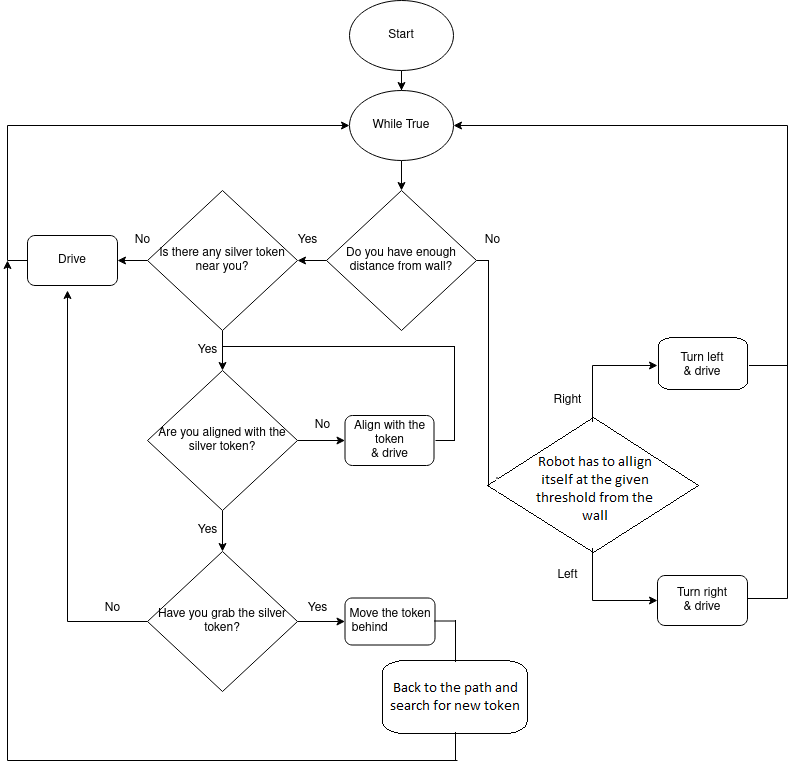

The diagram above was exported from draw.io. Its source (the exported page's mxGraphModel, read from the mxfile embedded in the PNG):
<mxGraphModel dx="800" dy="437" grid="1" gridSize="10" guides="1" tooltips="1" connect="1" arrows="1" fold="1" page="1" pageScale="1" pageWidth="827" pageHeight="1169" math="0" shadow="0">
  <root>
    <mxCell id="WIyWlLk6GJQsqaUBKTNV-0" />
    <mxCell id="WIyWlLk6GJQsqaUBKTNV-1" parent="WIyWlLk6GJQsqaUBKTNV-0" />
    <mxCell id="BmNRXbTOx263LD_MK1Gs-58" style="edgeStyle=orthogonalEdgeStyle;rounded=0;orthogonalLoop=1;jettySize=auto;html=1;entryX=0.5;entryY=0;entryDx=0;entryDy=0;" parent="WIyWlLk6GJQsqaUBKTNV-1" source="BmNRXbTOx263LD_MK1Gs-2" target="BmNRXbTOx263LD_MK1Gs-3" edge="1">
      <mxGeometry relative="1" as="geometry" />
    </mxCell>
    <mxCell id="BmNRXbTOx263LD_MK1Gs-2" value="Start" style="ellipse;whiteSpace=wrap;html=1;" parent="WIyWlLk6GJQsqaUBKTNV-1" vertex="1">
      <mxGeometry x="362" y="10" width="104" height="70" as="geometry" />
    </mxCell>
    <mxCell id="BmNRXbTOx263LD_MK1Gs-59" value="" style="edgeStyle=orthogonalEdgeStyle;rounded=0;orthogonalLoop=1;jettySize=auto;html=1;" parent="WIyWlLk6GJQsqaUBKTNV-1" source="BmNRXbTOx263LD_MK1Gs-3" target="BmNRXbTOx263LD_MK1Gs-7" edge="1">
      <mxGeometry relative="1" as="geometry" />
    </mxCell>
    <mxCell id="BmNRXbTOx263LD_MK1Gs-3" value="While True" style="ellipse;whiteSpace=wrap;html=1;" parent="WIyWlLk6GJQsqaUBKTNV-1" vertex="1">
      <mxGeometry x="362" y="100" width="104" height="70" as="geometry" />
    </mxCell>
    <mxCell id="BmNRXbTOx263LD_MK1Gs-23" value="" style="edgeStyle=orthogonalEdgeStyle;rounded=0;orthogonalLoop=1;jettySize=auto;html=1;" parent="WIyWlLk6GJQsqaUBKTNV-1" source="BmNRXbTOx263LD_MK1Gs-7" target="BmNRXbTOx263LD_MK1Gs-8" edge="1">
      <mxGeometry relative="1" as="geometry" />
    </mxCell>
    <mxCell id="BmNRXbTOx263LD_MK1Gs-38" style="edgeStyle=orthogonalEdgeStyle;rounded=0;orthogonalLoop=1;jettySize=auto;html=1;entryX=0;entryY=0.5;entryDx=0;entryDy=0;" parent="WIyWlLk6GJQsqaUBKTNV-1" source="BmNRXbTOx263LD_MK1Gs-7" target="BmNRXbTOx263LD_MK1Gs-11" edge="1">
      <mxGeometry relative="1" as="geometry" />
    </mxCell>
    <mxCell id="BmNRXbTOx263LD_MK1Gs-7" value="Do you have enough distance from wall?" style="rhombus;whiteSpace=wrap;html=1;" parent="WIyWlLk6GJQsqaUBKTNV-1" vertex="1">
      <mxGeometry x="339" y="200" width="150" height="140" as="geometry" />
    </mxCell>
    <mxCell id="BmNRXbTOx263LD_MK1Gs-21" value="" style="edgeStyle=orthogonalEdgeStyle;rounded=0;orthogonalLoop=1;jettySize=auto;html=1;" parent="WIyWlLk6GJQsqaUBKTNV-1" source="BmNRXbTOx263LD_MK1Gs-8" target="BmNRXbTOx263LD_MK1Gs-9" edge="1">
      <mxGeometry relative="1" as="geometry" />
    </mxCell>
    <mxCell id="BmNRXbTOx263LD_MK1Gs-53" style="edgeStyle=orthogonalEdgeStyle;rounded=0;orthogonalLoop=1;jettySize=auto;html=1;exitX=0;exitY=0.5;exitDx=0;exitDy=0;entryX=1;entryY=0.5;entryDx=0;entryDy=0;" parent="WIyWlLk6GJQsqaUBKTNV-1" source="BmNRXbTOx263LD_MK1Gs-8" target="BmNRXbTOx263LD_MK1Gs-16" edge="1">
      <mxGeometry relative="1" as="geometry" />
    </mxCell>
    <mxCell id="BmNRXbTOx263LD_MK1Gs-8" value="Is there any silver token near you?" style="rhombus;whiteSpace=wrap;html=1;" parent="WIyWlLk6GJQsqaUBKTNV-1" vertex="1">
      <mxGeometry x="160" y="200" width="150" height="140" as="geometry" />
    </mxCell>
    <mxCell id="BmNRXbTOx263LD_MK1Gs-24" value="" style="edgeStyle=orthogonalEdgeStyle;rounded=0;orthogonalLoop=1;jettySize=auto;html=1;" parent="WIyWlLk6GJQsqaUBKTNV-1" source="BmNRXbTOx263LD_MK1Gs-9" target="BmNRXbTOx263LD_MK1Gs-10" edge="1">
      <mxGeometry relative="1" as="geometry" />
    </mxCell>
    <mxCell id="BmNRXbTOx263LD_MK1Gs-25" value="" style="edgeStyle=orthogonalEdgeStyle;rounded=0;orthogonalLoop=1;jettySize=auto;html=1;" parent="WIyWlLk6GJQsqaUBKTNV-1" source="BmNRXbTOx263LD_MK1Gs-9" target="BmNRXbTOx263LD_MK1Gs-12" edge="1">
      <mxGeometry relative="1" as="geometry" />
    </mxCell>
    <mxCell id="BmNRXbTOx263LD_MK1Gs-9" value="Are you aligned with the silver token?" style="rhombus;whiteSpace=wrap;html=1;" parent="WIyWlLk6GJQsqaUBKTNV-1" vertex="1">
      <mxGeometry x="160" y="380" width="150" height="140" as="geometry" />
    </mxCell>
    <mxCell id="BmNRXbTOx263LD_MK1Gs-26" value="" style="edgeStyle=orthogonalEdgeStyle;rounded=0;orthogonalLoop=1;jettySize=auto;html=1;" parent="WIyWlLk6GJQsqaUBKTNV-1" source="BmNRXbTOx263LD_MK1Gs-10" target="BmNRXbTOx263LD_MK1Gs-13" edge="1">
      <mxGeometry relative="1" as="geometry" />
    </mxCell>
    <mxCell id="BmNRXbTOx263LD_MK1Gs-27" style="edgeStyle=orthogonalEdgeStyle;rounded=0;orthogonalLoop=1;jettySize=auto;html=1;" parent="WIyWlLk6GJQsqaUBKTNV-1" edge="1">
      <mxGeometry relative="1" as="geometry">
        <mxPoint x="20" y="270" as="targetPoint" />
        <mxPoint x="235" y="770" as="sourcePoint" />
        <Array as="points">
          <mxPoint x="235" y="770" />
          <mxPoint x="20" y="770" />
          <mxPoint x="20" y="430" />
        </Array>
      </mxGeometry>
    </mxCell>
    <mxCell id="BmNRXbTOx263LD_MK1Gs-54" style="edgeStyle=orthogonalEdgeStyle;rounded=0;orthogonalLoop=1;jettySize=auto;html=1;" parent="WIyWlLk6GJQsqaUBKTNV-1" source="BmNRXbTOx263LD_MK1Gs-10" edge="1">
      <mxGeometry relative="1" as="geometry">
        <mxPoint x="80" y="300" as="targetPoint" />
      </mxGeometry>
    </mxCell>
    <mxCell id="BmNRXbTOx263LD_MK1Gs-10" value="Have you grab the silver token?" style="rhombus;whiteSpace=wrap;html=1;" parent="WIyWlLk6GJQsqaUBKTNV-1" vertex="1">
      <mxGeometry x="160" y="561" width="150" height="140" as="geometry" />
    </mxCell>
    <mxCell id="BmNRXbTOx263LD_MK1Gs-41" style="edgeStyle=orthogonalEdgeStyle;rounded=0;orthogonalLoop=1;jettySize=auto;html=1;entryX=0;entryY=0.5;entryDx=0;entryDy=0;" parent="WIyWlLk6GJQsqaUBKTNV-1" source="BmNRXbTOx263LD_MK1Gs-11" target="BmNRXbTOx263LD_MK1Gs-15" edge="1">
      <mxGeometry relative="1" as="geometry" />
    </mxCell>
    <mxCell id="BmNRXbTOx263LD_MK1Gs-43" style="edgeStyle=orthogonalEdgeStyle;rounded=0;orthogonalLoop=1;jettySize=auto;html=1;entryX=0;entryY=0.5;entryDx=0;entryDy=0;exitX=0.5;exitY=1;exitDx=0;exitDy=0;" parent="WIyWlLk6GJQsqaUBKTNV-1" source="BmNRXbTOx263LD_MK1Gs-11" target="BmNRXbTOx263LD_MK1Gs-14" edge="1">
      <mxGeometry relative="1" as="geometry" />
    </mxCell>
    <mxCell id="BmNRXbTOx263LD_MK1Gs-11" value="Have you grab the silver token?" style="rhombus;whiteSpace=wrap;html=1;" parent="WIyWlLk6GJQsqaUBKTNV-1" vertex="1">
      <mxGeometry x="530" y="430" width="150" height="140" as="geometry" />
    </mxCell>
    <mxCell id="BmNRXbTOx263LD_MK1Gs-12" value="&lt;div&gt;Align with the token&lt;/div&gt;&lt;div&gt;&amp;amp; drive&lt;br&gt;&lt;/div&gt;" style="rounded=1;whiteSpace=wrap;html=1;" parent="WIyWlLk6GJQsqaUBKTNV-1" vertex="1">
      <mxGeometry x="357.5" y="425" width="89" height="50" as="geometry" />
    </mxCell>
    <mxCell id="BmNRXbTOx263LD_MK1Gs-13" value="Move the token behind &amp;amp; drive" style="rounded=1;whiteSpace=wrap;html=1;" parent="WIyWlLk6GJQsqaUBKTNV-1" vertex="1">
      <mxGeometry x="357.5" y="607.5" width="90" height="47" as="geometry" />
    </mxCell>
    <mxCell id="BmNRXbTOx263LD_MK1Gs-14" value="&lt;div&gt;Turn right&lt;/div&gt;&lt;div&gt; &amp;amp; drive&lt;/div&gt;" style="rounded=1;whiteSpace=wrap;html=1;" parent="WIyWlLk6GJQsqaUBKTNV-1" vertex="1">
      <mxGeometry x="670" y="585" width="90" height="50" as="geometry" />
    </mxCell>
    <mxCell id="BmNRXbTOx263LD_MK1Gs-46" style="edgeStyle=orthogonalEdgeStyle;rounded=0;orthogonalLoop=1;jettySize=auto;html=1;entryX=1;entryY=0.5;entryDx=0;entryDy=0;" parent="WIyWlLk6GJQsqaUBKTNV-1" source="BmNRXbTOx263LD_MK1Gs-15" target="BmNRXbTOx263LD_MK1Gs-3" edge="1">
      <mxGeometry relative="1" as="geometry">
        <mxPoint x="660" y="200" as="targetPoint" />
        <Array as="points">
          <mxPoint x="800" y="375" />
          <mxPoint x="800" y="135" />
        </Array>
      </mxGeometry>
    </mxCell>
    <mxCell id="BmNRXbTOx263LD_MK1Gs-15" value="&lt;div&gt;Turn left&lt;/div&gt;&lt;div&gt; &amp;amp; drive&lt;/div&gt;" style="rounded=1;whiteSpace=wrap;html=1;" parent="WIyWlLk6GJQsqaUBKTNV-1" vertex="1">
      <mxGeometry x="670" y="350" width="90" height="50" as="geometry" />
    </mxCell>
    <mxCell id="BmNRXbTOx263LD_MK1Gs-19" style="edgeStyle=orthogonalEdgeStyle;rounded=0;orthogonalLoop=1;jettySize=auto;html=1;entryX=0;entryY=0.5;entryDx=0;entryDy=0;" parent="WIyWlLk6GJQsqaUBKTNV-1" source="BmNRXbTOx263LD_MK1Gs-16" target="BmNRXbTOx263LD_MK1Gs-3" edge="1">
      <mxGeometry relative="1" as="geometry">
        <mxPoint x="330" y="140" as="targetPoint" />
        <Array as="points">
          <mxPoint x="20" y="270" />
          <mxPoint x="20" y="135" />
        </Array>
      </mxGeometry>
    </mxCell>
    <mxCell id="BmNRXbTOx263LD_MK1Gs-16" value="Drive" style="rounded=1;whiteSpace=wrap;html=1;" parent="WIyWlLk6GJQsqaUBKTNV-1" vertex="1">
      <mxGeometry x="40" y="245" width="90" height="50" as="geometry" />
    </mxCell>
    <mxCell id="BmNRXbTOx263LD_MK1Gs-37" value="" style="endArrow=none;html=1;rounded=0;" parent="WIyWlLk6GJQsqaUBKTNV-1" edge="1">
      <mxGeometry width="50" height="50" relative="1" as="geometry">
        <mxPoint x="468" y="770" as="sourcePoint" />
        <mxPoint x="448" y="450" as="targetPoint" />
        <Array as="points">
          <mxPoint x="468" y="450" />
        </Array>
      </mxGeometry>
    </mxCell>
    <mxCell id="BmNRXbTOx263LD_MK1Gs-47" value="" style="endArrow=none;html=1;rounded=0;" parent="WIyWlLk6GJQsqaUBKTNV-1" edge="1">
      <mxGeometry width="50" height="50" relative="1" as="geometry">
        <mxPoint x="760" y="608" as="sourcePoint" />
        <mxPoint x="800" y="370" as="targetPoint" />
        <Array as="points">
          <mxPoint x="800" y="608" />
        </Array>
      </mxGeometry>
    </mxCell>
    <mxCell id="BmNRXbTOx263LD_MK1Gs-49" value="" style="endArrow=none;html=1;rounded=0;" parent="WIyWlLk6GJQsqaUBKTNV-1" edge="1">
      <mxGeometry width="50" height="50" relative="1" as="geometry">
        <mxPoint x="230" y="770" as="sourcePoint" />
        <mxPoint x="470" y="770" as="targetPoint" />
      </mxGeometry>
    </mxCell>
    <mxCell id="BmNRXbTOx263LD_MK1Gs-50" value="" style="endArrow=none;html=1;rounded=0;" parent="WIyWlLk6GJQsqaUBKTNV-1" edge="1">
      <mxGeometry width="50" height="50" relative="1" as="geometry">
        <mxPoint x="467.5" y="630.5" as="sourcePoint" />
        <mxPoint x="446.5" y="630.5" as="targetPoint" />
      </mxGeometry>
    </mxCell>
    <mxCell id="BmNRXbTOx263LD_MK1Gs-60" value="Yes" style="text;html=1;align=center;verticalAlign=middle;resizable=0;points=[];autosize=1;strokeColor=none;fillColor=none;" parent="WIyWlLk6GJQsqaUBKTNV-1" vertex="1">
      <mxGeometry x="300" y="240" width="40" height="20" as="geometry" />
    </mxCell>
    <mxCell id="BmNRXbTOx263LD_MK1Gs-61" value="No" style="text;html=1;align=center;verticalAlign=middle;resizable=0;points=[];autosize=1;strokeColor=none;fillColor=none;" parent="WIyWlLk6GJQsqaUBKTNV-1" vertex="1">
      <mxGeometry x="490" y="240" width="30" height="20" as="geometry" />
    </mxCell>
    <mxCell id="BmNRXbTOx263LD_MK1Gs-62" value="Yes" style="text;html=1;align=center;verticalAlign=middle;resizable=0;points=[];autosize=1;strokeColor=none;fillColor=none;" parent="WIyWlLk6GJQsqaUBKTNV-1" vertex="1">
      <mxGeometry x="200" y="350" width="40" height="20" as="geometry" />
    </mxCell>
    <mxCell id="BmNRXbTOx263LD_MK1Gs-63" value="No" style="text;html=1;align=center;verticalAlign=middle;resizable=0;points=[];autosize=1;strokeColor=none;fillColor=none;" parent="WIyWlLk6GJQsqaUBKTNV-1" vertex="1">
      <mxGeometry x="140" y="240" width="30" height="20" as="geometry" />
    </mxCell>
    <mxCell id="BmNRXbTOx263LD_MK1Gs-64" value="No" style="text;html=1;align=center;verticalAlign=middle;resizable=0;points=[];autosize=1;strokeColor=none;fillColor=none;" parent="WIyWlLk6GJQsqaUBKTNV-1" vertex="1">
      <mxGeometry x="320" y="425" width="30" height="20" as="geometry" />
    </mxCell>
    <mxCell id="BmNRXbTOx263LD_MK1Gs-65" value="Yes" style="text;html=1;align=center;verticalAlign=middle;resizable=0;points=[];autosize=1;strokeColor=none;fillColor=none;" parent="WIyWlLk6GJQsqaUBKTNV-1" vertex="1">
      <mxGeometry x="200" y="530" width="40" height="20" as="geometry" />
    </mxCell>
    <mxCell id="BmNRXbTOx263LD_MK1Gs-66" value="No" style="text;html=1;align=center;verticalAlign=middle;resizable=0;points=[];autosize=1;strokeColor=none;fillColor=none;" parent="WIyWlLk6GJQsqaUBKTNV-1" vertex="1">
      <mxGeometry x="110" y="607.5" width="30" height="20" as="geometry" />
    </mxCell>
    <mxCell id="BmNRXbTOx263LD_MK1Gs-68" value="Yes" style="text;html=1;align=center;verticalAlign=middle;resizable=0;points=[];autosize=1;strokeColor=none;fillColor=none;" parent="WIyWlLk6GJQsqaUBKTNV-1" vertex="1">
      <mxGeometry x="310" y="607.5" width="40" height="20" as="geometry" />
    </mxCell>
    <mxCell id="BmNRXbTOx263LD_MK1Gs-69" value="Right" style="text;html=1;align=center;verticalAlign=middle;resizable=0;points=[];autosize=1;strokeColor=none;fillColor=none;" parent="WIyWlLk6GJQsqaUBKTNV-1" vertex="1">
      <mxGeometry x="560" y="400" width="40" height="20" as="geometry" />
    </mxCell>
    <mxCell id="BmNRXbTOx263LD_MK1Gs-70" value="Left" style="text;html=1;align=center;verticalAlign=middle;resizable=0;points=[];autosize=1;strokeColor=none;fillColor=none;" parent="WIyWlLk6GJQsqaUBKTNV-1" vertex="1">
      <mxGeometry x="560" y="575" width="40" height="20" as="geometry" />
    </mxCell>
  </root>
</mxGraphModel>